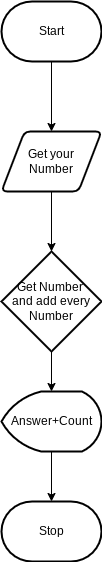

The diagram above was exported from draw.io. Its source (the exported page's mxGraphModel, read from the mxfile embedded in the PNG):
<mxGraphModel dx="606" dy="563" grid="1" gridSize="10" guides="1" tooltips="1" connect="1" arrows="1" fold="1" page="1" pageScale="1" pageWidth="850" pageHeight="1100" math="0" shadow="0">
  <root>
    <mxCell id="0" />
    <mxCell id="1" parent="0" />
    <mxCell id="7" style="edgeStyle=orthogonalEdgeStyle;html=1;" edge="1" parent="1" source="2" target="6">
      <mxGeometry relative="1" as="geometry" />
    </mxCell>
    <mxCell id="2" value="Start" style="strokeWidth=2;html=1;shape=mxgraph.flowchart.terminator;whiteSpace=wrap;" parent="1" vertex="1">
      <mxGeometry x="40" y="40" width="100" height="60" as="geometry" />
    </mxCell>
    <mxCell id="3" value="Stop" style="strokeWidth=2;html=1;shape=mxgraph.flowchart.terminator;whiteSpace=wrap;" parent="1" vertex="1">
      <mxGeometry x="40" y="540" width="100" height="60" as="geometry" />
    </mxCell>
    <mxCell id="23" style="edgeStyle=orthogonalEdgeStyle;html=1;" edge="1" parent="1" source="6" target="8">
      <mxGeometry relative="1" as="geometry" />
    </mxCell>
    <mxCell id="6" value="Get your &lt;br&gt;Number" style="shape=parallelogram;html=1;strokeWidth=2;perimeter=parallelogramPerimeter;whiteSpace=wrap;rounded=1;arcSize=12;size=0.23;" vertex="1" parent="1">
      <mxGeometry x="40" y="170" width="100" height="60" as="geometry" />
    </mxCell>
    <mxCell id="25" style="edgeStyle=orthogonalEdgeStyle;html=1;entryX=0.5;entryY=0;entryDx=0;entryDy=0;entryPerimeter=0;" edge="1" parent="1" source="8" target="24">
      <mxGeometry relative="1" as="geometry" />
    </mxCell>
    <mxCell id="8" value="Get Number&amp;nbsp;&lt;br&gt;and add every&lt;br&gt;Number" style="strokeWidth=2;html=1;shape=mxgraph.flowchart.decision;whiteSpace=wrap;" vertex="1" parent="1">
      <mxGeometry x="40" y="290" width="100" height="100" as="geometry" />
    </mxCell>
    <mxCell id="26" style="edgeStyle=orthogonalEdgeStyle;html=1;" edge="1" parent="1" source="24" target="3">
      <mxGeometry relative="1" as="geometry" />
    </mxCell>
    <mxCell id="24" value="Answer+Count" style="strokeWidth=2;html=1;shape=mxgraph.flowchart.display;whiteSpace=wrap;" vertex="1" parent="1">
      <mxGeometry x="40" y="430" width="100" height="60" as="geometry" />
    </mxCell>
  </root>
</mxGraphModel>